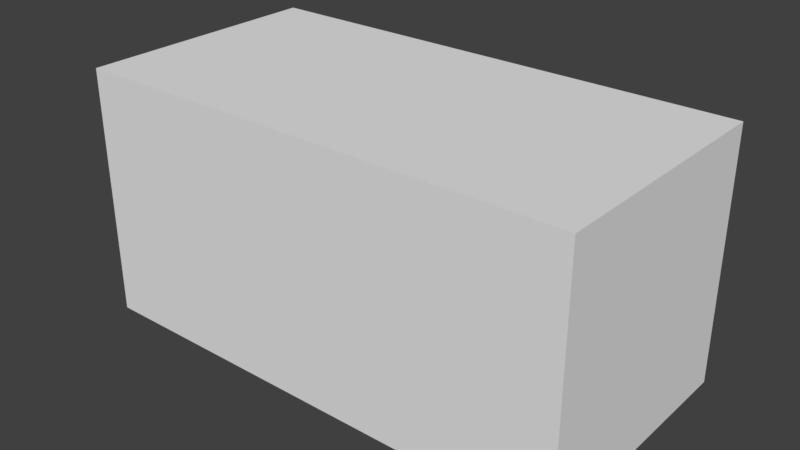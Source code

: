 # Source: table.blend  (saved by Blender 2.79.0; exported with 4.5.12 LTS)
import bpy
from mathutils import Matrix  # noqa: F401  (used for matrix-valued properties, if any)

bpy.ops.wm.read_factory_settings(use_empty=True)
scene = bpy.context.scene
scene.name = 'Scene'

# ---- collections
col_collection_1 = bpy.data.collections.new('Collection 1'); scene.collection.children.link(col_collection_1)

# ---- materials (node trees are filled in below, after node groups)
mat_material = bpy.data.materials.new('Material')
mat_material.alpha_threshold = 0.0
mat_material.use_transparent_shadow = False
mat_material.roughness = 0.5
mat_material.line_color = (0.0, 0.0, 0.0, 1.0)

# ---- material node trees

# ---- world
world_world = bpy.data.worlds.new('World'); scene.world = world_world
world_world.color = (0.05088, 0.05088, 0.05088)
world_world.use_sun_shadow = False
world_world.sun_shadow_jitter_overblur = 0.0
world_world.cycles.sampling_method = 'MANUAL'

# ---- meshes
me_cube = bpy.data.meshes.new('Cube')
me_cube.from_pydata([(0.75, -0.236, -0.375), (0.75, -0.986, -0.375), (-0.75, -0.986, -0.375), (-0.75, -0.236, -0.375), (0.75, -0.236, 0.375), (0.75, -0.986, 0.375), (-0.75, -0.986, 0.375), (-0.75, -0.236, 0.375)], [], [(0, 1, 2, 3), (4, 7, 6, 5), (0, 4, 5, 1), (1, 5, 6, 2), (2, 6, 7, 3), (4, 0, 3, 7)])
_uv = me_cube.uv_layers.new(name='UVMap')
_uv.uv.foreach_set('vector', [0.9995, 0.2504, 0.9995, 0.5001, 0.5001, 0.5001, 0.5001, 0.2504, 0.4996, 0.5001, 0.0001547, 0.5001, 0.0001546, 0.2503, 0.4996, 0.2503, 0.7497, 0.00041, 0.7497, 0.2501, 0.5, 0.2501, 0.5, 0.0004101, 0.4996, 0.0004797, 0.4996, 0.2502, 0.0002024, 0.2502, 0.0002025, 0.0004796, 0.75, 0.0003612, 0.75, 0.2501, 0.5002, 0.2501, 0.5002, 0.0003612, 0.0001912, 0.2501, 0.0001912, 0.0004357, 0.4996, 0.0004353, 0.4996, 0.2501])
me_cube.materials.append(mat_material)
me_cube.use_remesh_preserve_volume = False
me_cube.use_remesh_preserve_attributes = False
me_cube.use_mirror_vertex_groups = False
me_cube.update()

# ---- objects
ob_cube = bpy.data.objects.new('Cube', me_cube)

# ---- transforms, parenting, visibility, modifiers, constraints
ob_cube.location = (0.0, 0.0, 0.0)
ob_cube.lock_rotations_4d = False
ob_cube.empty_display_type = 'ARROWS'
ob_cube.lineart.crease_threshold = 0.0

# ---- collection membership
col_collection_1.objects.link(ob_cube)

# ---- scene / render settings (as saved in the file)
scene.frame_start = 1; scene.frame_end = 250; scene.frame_set(1)
scene.render.engine = 'BLENDER_EEVEE_NEXT'
scene.render.resolution_percentage = 50
scene.render.dither_intensity = 0.0
scene.cycles.use_denoising = False
scene.cycles.samples = 128
scene.cycles.sampling_pattern = 'TABULATED_SOBOL'
scene.cycles.use_adaptive_sampling = False
scene.cycles.use_light_tree = False
scene.cycles.blur_glossy = 0.0
scene.cycles.sample_clamp_indirect = 0.0
scene.view_settings.view_transform = 'Standard'
bpy.context.view_layer.update()

# ---- added for rendering (the .blend has no active camera and no usable light): camera, sun
cam_auto = bpy.data.cameras.new('AutoCamera')
cam_auto.lens = 50.0
cam_auto.sensor_width = 36.0
cam_auto.clip_end = 1000.0
ob_auto_camera = bpy.data.objects.new('AutoCamera', cam_auto)
scene.collection.objects.link(ob_auto_camera)
ob_auto_camera.location = (1.69975, -2.65073, 1.3598)
ob_auto_camera.rotation_euler = (1.09748, -7.21219e-08, 0.694738)
scene.camera = ob_auto_camera
light_auto_sun = bpy.data.lights.new('AutoSun', 'SUN')
light_auto_sun.energy = 3.0
light_auto_sun.angle = 0.0523599
ob_auto_sun = bpy.data.objects.new('AutoSun', light_auto_sun)
scene.collection.objects.link(ob_auto_sun)
ob_auto_sun.rotation_euler = (0.872665, 0.174533, 0.523599)
bpy.context.view_layer.update()
